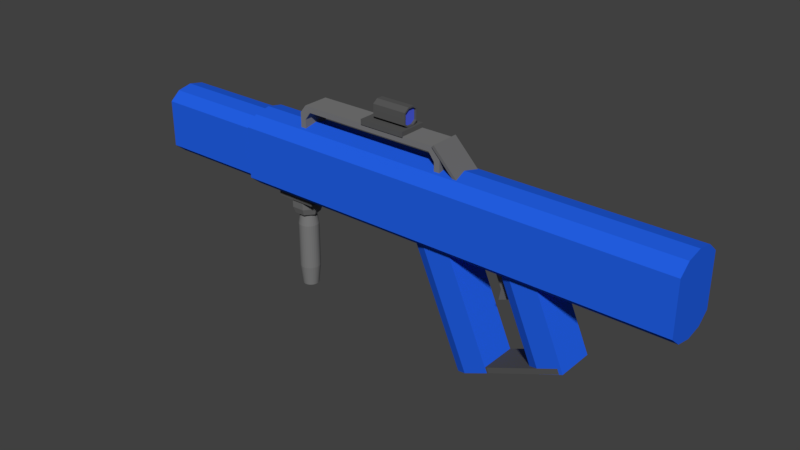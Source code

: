 # Source: Gun.blend  (saved by Blender 2.79.0; exported with 4.5.12 LTS)
import bpy
from mathutils import Matrix  # noqa: F401  (used for matrix-valued properties, if any)

bpy.ops.wm.read_factory_settings(use_empty=True)
scene = bpy.context.scene
scene.name = 'Scene'

# ---- collections
col_collection_1 = bpy.data.collections.new('Collection 1'); scene.collection.children.link(col_collection_1)

# ---- materials (node trees are filled in below, after node groups)
mat_gray3 = bpy.data.materials.new('Gray3')
mat_gray3.alpha_threshold = 0.0
mat_gray3.diffuse_color = (0.147, 0.147, 0.147, 1.0)
mat_gray3.roughness = 0.5
mat_gray1 = bpy.data.materials.new('Gray1')
mat_gray1.alpha_threshold = 0.0
mat_gray1.diffuse_color = (0.04817, 0.04817, 0.04817, 1.0)
mat_gray1.roughness = 0.5
mat_gray2 = bpy.data.materials.new('Gray2')
mat_gray2.alpha_threshold = 0.0
mat_gray2.diffuse_color = (0.1946, 0.1946, 0.1946, 1.0)
mat_gray2.roughness = 0.5
mat_base = bpy.data.materials.new('Base')
mat_base.alpha_threshold = 0.0
mat_base.diffuse_color = (0.01681, 0.117, 0.7991, 1.0)
mat_base.roughness = 0.5
mat_glass = bpy.data.materials.new('Glass')
mat_glass.alpha_threshold = 0.0
mat_glass.diffuse_color = (0.0865, 0.159, 0.7991, 1.0)
mat_glass.roughness = 0.5

# ---- material node trees
mat_gray3.use_nodes = True; mat_gray3.node_tree.nodes.clear()
_N = mat_gray3.node_tree.nodes; _L = mat_gray3.node_tree.links
n0 = _N.new('ShaderNodeOutputMaterial'); n0.name = 'Material Output'; n0.location = (300, 300)
n1 = _N.new('ShaderNodeBsdfDiffuse'); n1.name = 'Diffuse BSDF'; n1.location = (10, 300)
n1.inputs[0].default_value = (0.147, 0.147, 0.147, 1.0)
_L.new(n1.outputs[0], n0.inputs[0])
n0.is_active_output = True
mat_gray1.use_nodes = True; mat_gray1.node_tree.nodes.clear()
_N = mat_gray1.node_tree.nodes; _L = mat_gray1.node_tree.links
n0 = _N.new('ShaderNodeOutputMaterial'); n0.name = 'Material Output'; n0.location = (300, 300)
n1 = _N.new('ShaderNodeBsdfDiffuse'); n1.name = 'Diffuse BSDF'; n1.location = (10, 300)
n1.inputs[0].default_value = (0.09531, 0.09531, 0.09531, 1.0)
_L.new(n1.outputs[0], n0.inputs[0])
n0.is_active_output = True
mat_gray2.use_nodes = True; mat_gray2.node_tree.nodes.clear()
_N = mat_gray2.node_tree.nodes; _L = mat_gray2.node_tree.links
n0 = _N.new('ShaderNodeOutputMaterial'); n0.name = 'Material Output'; n0.location = (300, 300)
n1 = _N.new('ShaderNodeBsdfDiffuse'); n1.name = 'Diffuse BSDF'; n1.location = (10, 300)
n1.inputs[0].default_value = (0.1946, 0.1946, 0.1946, 1.0)
_L.new(n1.outputs[0], n0.inputs[0])
n0.is_active_output = True
mat_base.use_nodes = True; mat_base.node_tree.nodes.clear()
_N = mat_base.node_tree.nodes; _L = mat_base.node_tree.links
n0 = _N.new('ShaderNodeOutputMaterial'); n0.name = 'Material Output'; n0.location = (300, 300)
n1 = _N.new('ShaderNodeBsdfDiffuse'); n1.name = 'Diffuse BSDF'; n1.location = (10, 300)
n1.inputs[0].default_value = (0.01681, 0.117, 0.7991, 1.0)
_L.new(n1.outputs[0], n0.inputs[0])
n0.is_active_output = True
mat_glass.use_nodes = True; mat_glass.node_tree.nodes.clear()
_N = mat_glass.node_tree.nodes; _L = mat_glass.node_tree.links
n0 = _N.new('ShaderNodeOutputMaterial'); n0.name = 'Material Output'; n0.location = (300, 300)
n1 = _N.new('ShaderNodeBsdfDiffuse'); n1.name = 'Diffuse BSDF'; n1.location = (10, 300)
n1.inputs[0].default_value = (0.07421, 0.1135, 0.7991, 1.0)
_L.new(n1.outputs[0], n0.inputs[0])
n0.is_active_output = True

# ---- world
world_world = bpy.data.worlds.new('World'); scene.world = world_world
world_world.color = (0.05088, 0.05088, 0.05088)
world_world.use_sun_shadow = False
world_world.sun_shadow_jitter_overblur = 0.0
world_world.cycles.sampling_method = 'MANUAL'

# ---- meshes
me_cube_010 = bpy.data.meshes.new('Cube.010')
me_cube_010.from_pydata([(-1.0, -1.0, -1.288), (-1.0, -1.0, 1.0), (-1.0, 1.0, -1.329), (-1.0, 1.0, 1.0), (1.0, -1.0, -1.288), (1.0, -1.0, 1.0), (1.0, 1.0, -1.329), (1.0, 1.0, 1.0)], [], [(0, 1, 3, 2), (2, 3, 7, 6), (6, 7, 5, 4), (4, 5, 1, 0), (2, 6, 4, 0), (7, 3, 1, 5)])
me_cube_010.materials.append(mat_gray3)
me_cube_010.use_remesh_preserve_volume = False
me_cube_010.use_remesh_preserve_attributes = False
me_cube_010.use_mirror_vertex_groups = False
me_cube_010.update()
me_cube_009 = bpy.data.meshes.new('Cube.009')
me_cube_009.from_pydata([(-1.0, -1.0, -1.0), (-1.0, -1.0, 1.0), (-1.0, 1.0, -1.0), (-1.0, 1.0, 1.0), (1.0, -1.0, -1.0), (1.0, -1.0, 1.0), (1.0, 1.0, -1.0), (1.0, 1.0, 1.0)], [], [(0, 1, 3, 2), (2, 3, 7, 6), (6, 7, 5, 4), (4, 5, 1, 0), (2, 6, 4, 0), (7, 3, 1, 5)])
me_cube_009.materials.append(mat_gray1)
me_cube_009.use_remesh_preserve_volume = False
me_cube_009.use_remesh_preserve_attributes = False
me_cube_009.use_mirror_vertex_groups = False
me_cube_009.update()
me_cylinder_001 = bpy.data.meshes.new('Cylinder.001')
me_cylinder_001.from_pydata([(2.523e-08, 0.7876, -1.0), (3.127e-08, 0.7367, 0.8577), (0.1536, 0.7724, -1.0), (0.1437, 0.7225, 0.8577), (0.3014, 0.7276, -1.0), (0.2819, 0.6806, 0.8577), (0.4375, 0.6548, -1.0), (0.4093, 0.6125, 0.8577), (0.5569, 0.5569, -1.0), (0.5209, 0.5209, 0.8577), (0.6548, 0.4375, -1.0), (0.6125, 0.4093, 0.8577), (0.7276, 0.3014, -1.0), (0.6806, 0.2819, 0.8577), (0.7724, 0.1536, -1.0), (0.7225, 0.1437, 0.8577), (0.7876, 1.2e-07, -1.0), (0.7367, 1.307e-07, 0.8577), (0.7724, -0.1536, -1.0), (0.7225, -0.1437, 0.8577), (0.7276, -0.3014, -1.0), (0.6806, -0.2819, 0.8577), (0.6548, -0.4375, -1.0), (0.6125, -0.4093, 0.8577), (0.5569, -0.5569, -1.0), (0.5209, -0.5209, 0.8577), (0.4375, -0.6548, -1.0), (0.4093, -0.6125, 0.8577), (0.3014, -0.7276, -1.0), (0.2819, -0.6806, 0.8577), (0.1536, -0.7724, -1.0), (0.1437, -0.7225, 0.8577), (-2.314e-07, -0.7876, -1.0), (-2.088e-07, -0.7367, 0.8577), (-0.1536, -0.7724, -1.0), (-0.1437, -0.7225, 0.8577), (-0.3014, -0.7276, -1.0), (-0.2819, -0.6806, 0.8577), (-0.4375, -0.6548, -1.0), (-0.4093, -0.6125, 0.8577), (-0.5569, -0.5569, -1.0), (-0.5209, -0.5209, 0.8577), (-0.6548, -0.4375, -1.0), (-0.6125, -0.4093, 0.8577), (-0.7276, -0.3014, -1.0), (-0.6806, -0.2819, 0.8577), (-0.7724, -0.1536, -1.0), (-0.7225, -0.1437, 0.8577), (-0.7876, 8.21e-07, -1.0), (-0.7367, 7.864e-07, 0.8577), (-0.7724, 0.1536, -1.0), (-0.7225, 0.1437, 0.8577), (-0.7276, 0.3014, -1.0), (-0.6806, 0.2819, 0.8577), (-0.6548, 0.4375, -1.0), (-0.6125, 0.4093, 0.8577), (-0.5569, 0.5569, -1.0), (-0.5209, 0.5209, 0.8577), (-0.4375, 0.6548, -1.0), (-0.4093, 0.6125, 0.8577), (-0.3014, 0.7276, -1.0), (-0.2819, 0.6806, 0.8577), (-0.1536, 0.7724, -1.0), (-0.1437, 0.7225, 0.8577), (0.0, 1.0, 0.5106), (0.1951, 0.9808, 0.5106), (0.3827, 0.9239, 0.5106), (0.5556, 0.8315, 0.5106), (0.7071, 0.7071, 0.5106), (0.8315, 0.5556, 0.5106), (0.9239, 0.3827, 0.5106), (0.9808, 0.1951, 0.5106), (1.0, 7.55e-08, 0.5106), (0.9808, -0.1951, 0.5106), (0.9239, -0.3827, 0.5106), (0.8315, -0.5556, 0.5106), (0.7071, -0.7071, 0.5106), (0.5556, -0.8315, 0.5106), (0.3827, -0.9239, 0.5106), (0.1951, -0.9808, 0.5106), (-3.258e-07, -1.0, 0.5106), (-0.1951, -0.9808, 0.5106), (-0.3827, -0.9239, 0.5106), (-0.5556, -0.8315, 0.5106), (-0.7071, -0.7071, 0.5106), (-0.8315, -0.5556, 0.5106), (-0.9239, -0.3827, 0.5106), (-0.9808, -0.1951, 0.5106), (-1.0, 9.656e-07, 0.5106), (-0.9808, 0.1951, 0.5106), (-0.9239, 0.3827, 0.5106), (-0.8315, 0.5556, 0.5106), (-0.7071, 0.7071, 0.5106), (-0.5556, 0.8315, 0.5106), (-0.3827, 0.9239, 0.5106), (-0.1951, 0.9808, 0.5106), (0.1951, 0.9808, -0.5429), (0.3827, 0.9239, -0.5429), (0.5556, 0.8315, -0.5429), (0.7071, 0.7071, -0.5429), (0.8315, 0.5556, -0.5429), (0.9239, 0.3827, -0.5429), (0.9808, 0.1951, -0.5429), (1.0, 7.55e-08, -0.5429), (0.9808, -0.1951, -0.5429), (0.9239, -0.3827, -0.5429), (0.8315, -0.5556, -0.5429), (0.7071, -0.7071, -0.5429), (0.5556, -0.8315, -0.5429), (0.3827, -0.9239, -0.5429), (0.1951, -0.9808, -0.5429), (-3.258e-07, -1.0, -0.5429), (-0.1951, -0.9808, -0.5429), (-0.3827, -0.9239, -0.5429), (-0.5556, -0.8315, -0.5429), (-0.7071, -0.7071, -0.5429), (-0.8315, -0.5556, -0.5429), (-0.9239, -0.3827, -0.5429), (-0.9808, -0.1951, -0.5429), (-1.0, 9.656e-07, -0.5429), (-0.9808, 0.1951, -0.5429), (-0.9239, 0.3827, -0.5429), (-0.8315, 0.5556, -0.5429), (-0.7071, 0.7071, -0.5429), (-0.5556, 0.8315, -0.5429), (-0.3827, 0.9239, -0.5429), (-0.1951, 0.9808, -0.5429), (0.0, 1.0, -0.5429)], [], [(64, 1, 3, 65), (65, 3, 5, 66), (66, 5, 7, 67), (67, 7, 9, 68), (68, 9, 11, 69), (69, 11, 13, 70), (70, 13, 15, 71), (71, 15, 17, 72), (72, 17, 19, 73), (73, 19, 21, 74), (74, 21, 23, 75), (75, 23, 25, 76), (76, 25, 27, 77), (77, 27, 29, 78), (78, 29, 31, 79), (79, 31, 33, 80), (80, 33, 35, 81), (81, 35, 37, 82), (82, 37, 39, 83), (83, 39, 41, 84), (84, 41, 43, 85), (85, 43, 45, 86), (86, 45, 47, 87), (87, 47, 49, 88), (88, 49, 51, 89), (89, 51, 53, 90), (90, 53, 55, 91), (91, 55, 57, 92), (92, 57, 59, 93), (93, 59, 61, 94), (3, 1, 63, 61, 59, 57, 55, 53, 51, 49, 47, 45, 43, 41, 39, 37, 35, 33, 31, 29, 27, 25, 23, 21, 19, 17, 15, 13, 11, 9, 7, 5), (94, 61, 63, 95), (95, 63, 1, 64), (0, 2, 4, 6, 8, 10, 12, 14, 16, 18, 20, 22, 24, 26, 28, 30, 32, 34, 36, 38, 40, 42, 44, 46, 48, 50, 52, 54, 56, 58, 60, 62), (126, 95, 64, 127), (125, 94, 95, 126), (124, 93, 94, 125), (123, 92, 93, 124), (122, 91, 92, 123), (121, 90, 91, 122), (120, 89, 90, 121), (119, 88, 89, 120), (118, 87, 88, 119), (117, 86, 87, 118), (116, 85, 86, 117), (115, 84, 85, 116), (114, 83, 84, 115), (113, 82, 83, 114), (112, 81, 82, 113), (111, 80, 81, 112), (110, 79, 80, 111), (109, 78, 79, 110), (108, 77, 78, 109), (107, 76, 77, 108), (106, 75, 76, 107), (105, 74, 75, 106), (104, 73, 74, 105), (103, 72, 73, 104), (102, 71, 72, 103), (101, 70, 71, 102), (100, 69, 70, 101), (99, 68, 69, 100), (98, 67, 68, 99), (97, 66, 67, 98), (96, 65, 66, 97), (127, 64, 65, 96), (0, 127, 96, 2), (2, 96, 97, 4), (4, 97, 98, 6), (6, 98, 99, 8), (8, 99, 100, 10), (10, 100, 101, 12), (12, 101, 102, 14), (14, 102, 103, 16), (16, 103, 104, 18), (18, 104, 105, 20), (20, 105, 106, 22), (22, 106, 107, 24), (24, 107, 108, 26), (26, 108, 109, 28), (28, 109, 110, 30), (30, 110, 111, 32), (32, 111, 112, 34), (34, 112, 113, 36), (36, 113, 114, 38), (38, 114, 115, 40), (40, 115, 116, 42), (42, 116, 117, 44), (44, 117, 118, 46), (46, 118, 119, 48), (48, 119, 120, 50), (50, 120, 121, 52), (52, 121, 122, 54), (54, 122, 123, 56), (56, 123, 124, 58), (58, 124, 125, 60), (60, 125, 126, 62), (62, 126, 127, 0)])
me_cylinder_001.materials.append(mat_gray2)
me_cylinder_001.use_remesh_preserve_volume = False
me_cylinder_001.use_remesh_preserve_attributes = False
me_cylinder_001.use_mirror_vertex_groups = False
me_cylinder_001.update()
me_cylinder = bpy.data.meshes.new('Cylinder')
me_cylinder.from_pydata([(-5.401e-09, 0.8414, -1.0), (0.0, 1.0, 1.0), (0.6579, 0.5246, -1.0), (0.7818, 0.6235, 1.0), (0.8203, -0.1872, -1.0), (0.9749, -0.2225, 1.0), (0.3651, -0.7581, -1.0), (0.4339, -0.901, 1.0), (-0.3651, -0.7581, -1.0), (-0.4339, -0.901, 1.0), (-0.8203, -0.1872, -1.0), (-0.9749, -0.2225, 1.0), (-0.6579, 0.5246, -1.0), (-0.7818, 0.6235, 1.0), (0.0, 1.0, -0.5572), (0.7818, 0.6235, -0.5572), (0.9749, -0.2225, -0.5572), (0.4339, -0.901, -0.5572), (-0.4339, -0.901, -0.5572), (-0.9749, -0.2225, -0.5572), (-0.7818, 0.6235, -0.5572)], [], [(14, 1, 3, 15), (15, 3, 5, 16), (16, 5, 7, 17), (17, 7, 9, 18), (18, 9, 11, 19), (3, 1, 13, 11, 9, 7, 5), (19, 11, 13, 20), (20, 13, 1, 14), (0, 2, 4, 6, 8, 10, 12), (12, 20, 14, 0), (10, 19, 20, 12), (8, 18, 19, 10), (6, 17, 18, 8), (4, 16, 17, 6), (2, 15, 16, 4), (0, 14, 15, 2)])
me_cylinder.materials.append(mat_gray3)
me_cylinder.use_remesh_preserve_volume = False
me_cylinder.use_remesh_preserve_attributes = False
me_cylinder.use_mirror_vertex_groups = False
me_cylinder.update()
me_cube_005 = bpy.data.meshes.new('Cube.005')
me_cube_005.from_pydata([(-1.0, -1.0, -1.0), (-1.0, -1.0, 1.0), (-1.0, 1.0, -1.0), (-1.0, 1.0, 1.0), (1.0, -1.0, -1.0), (1.0, -1.0, 1.0), (1.0, 1.0, -1.0), (1.0, 1.0, 1.0)], [], [(0, 1, 3, 2), (2, 3, 7, 6), (6, 7, 5, 4), (4, 5, 1, 0), (2, 6, 4, 0), (7, 3, 1, 5)])
me_cube_005.materials.append(mat_gray1)
me_cube_005.use_remesh_preserve_volume = False
me_cube_005.use_remesh_preserve_attributes = False
me_cube_005.use_mirror_vertex_groups = False
me_cube_005.update()
me_cube_004 = bpy.data.meshes.new('Cube.004')
me_cube_004.from_pydata([(-1.463, -1.0, -1.0), (-0.9263, -0.9704, 1.169), (-1.463, 1.0, -1.0), (-0.9263, 1.03, 1.169), (1.0, -1.0, -1.0), (1.0, -1.0, 1.0), (1.0, 1.0, -1.0), (1.0, 1.0, 1.0), (-0.9779, -0.9911, -0.3504), (-0.9779, 1.009, -0.3504), (1.0, 1.0, -0.401), (1.0, -1.0, -0.401)], [], [(8, 1, 3, 9), (9, 3, 7, 10), (10, 7, 5, 11), (11, 5, 1, 8), (2, 6, 4, 0), (7, 3, 1, 5), (4, 11, 8, 0), (6, 10, 11, 4), (2, 9, 10, 6), (0, 8, 9, 2)])
me_cube_004.materials.append(mat_gray3)
me_cube_004.use_remesh_preserve_volume = False
me_cube_004.use_remesh_preserve_attributes = False
me_cube_004.use_mirror_vertex_groups = False
me_cube_004.update()
me_cube_003 = bpy.data.meshes.new('Cube.003')
me_cube_003.from_pydata([(-1.0, -0.6496, -1.0), (-1.0, -0.6496, 1.0), (-1.0, 0.73, -1.0), (-1.0, 0.73, 1.0), (0.6208, -0.9568, -1.0), (0.6208, -0.9568, 1.0), (0.6208, 1.0, -1.0), (0.6208, 1.0, 1.0), (-0.499, 0.9987, -1.0), (-0.499, 0.9987, 1.0), (-0.499, -0.9548, -1.0), (-0.499, -0.9548, 1.0)], [], [(0, 1, 3, 2), (8, 9, 7, 6), (6, 7, 5, 4), (10, 11, 1, 0), (8, 6, 4, 10), (9, 3, 1, 11), (7, 9, 11, 5), (2, 8, 10, 0), (4, 5, 11, 10), (2, 3, 9, 8)])
me_cube_003.materials.append(mat_gray1)
me_cube_003.use_remesh_preserve_volume = False
me_cube_003.use_remesh_preserve_attributes = False
me_cube_003.use_mirror_vertex_groups = False
me_cube_003.update()
me_cube_001 = bpy.data.meshes.new('Cube.001')
me_cube_001.from_pydata([(-1.0, -0.7589, -0.7055), (-1.0, -0.7589, 1.0), (-1.0, 0.7589, -0.7055), (-1.0, 0.7589, 1.0), (1.0, -1.0, -0.7055), (1.0, -1.0, 1.0), (1.0, 1.0, -0.7055), (1.0, 1.0, 1.0), (-0.3856, 1.0, -0.7055), (-0.3856, 1.0, 1.0), (-0.3856, -1.0, -0.7055), (-0.3856, -1.0, 1.0)], [], [(0, 1, 3, 2), (8, 9, 7, 6), (6, 7, 5, 4), (10, 11, 1, 0), (8, 6, 4, 10), (9, 3, 1, 11), (7, 9, 11, 5), (2, 8, 10, 0), (4, 5, 11, 10), (2, 3, 9, 8)])
me_cube_001.materials.append(mat_base)
me_cube_001.use_remesh_preserve_volume = False
me_cube_001.use_remesh_preserve_attributes = False
me_cube_001.use_mirror_vertex_groups = False
me_cube_001.update()
me_torus_001 = bpy.data.meshes.new('Torus.001')
me_torus_001.from_pydata([(1.25, 0.0, 0.0), (1.192, 0.0, 0.1607), (1.043, 0.0, 0.2462), (0.875, 0.0, 0.2165), (0.7651, 0.0, 0.08551), (0.7651, 0.0, -0.08551), (0.875, 0.0, -0.2165), (1.043, 0.0, -0.4582), (1.192, 0.0, -0.1607), (1.083, 0.625, 0.0), (1.032, 0.5958, 0.1607), (0.9036, 0.5217, 0.2462), (0.7578, 0.4375, 0.2165), (0.6626, 0.3825, 0.08551), (0.6626, 0.3825, -0.08551), (0.7578, 0.4375, -0.2165), (0.9036, 0.5217, -0.4582), (1.032, 0.5958, -0.1607), (0.625, 1.083, 0.0), (0.5958, 1.032, 0.1607), (0.5217, 0.9036, 0.2462), (0.4375, 0.7578, 0.2165), (0.3825, 0.6626, 0.08551), (0.3825, 0.6626, -0.08551), (0.4375, 0.7578, -0.2165), (0.5217, 0.9036, -0.4582), (0.5958, 1.032, -0.1607), (9.437e-08, 1.25, 0.0), (8.996e-08, 1.192, 0.1607), (7.878e-08, 1.043, 0.2462), (6.606e-08, 0.875, 0.2165), (5.776e-08, 0.7651, 0.08551), (5.776e-08, 0.7651, -0.08551), (6.606e-08, 0.875, -0.2165), (6.277e-08, 1.043, -0.4582), (8.996e-08, 1.192, -0.1607), (-0.625, 1.083, 0.0), (-0.5958, 1.032, 0.1607), (-0.5217, 0.9036, 0.2462), (-0.4375, 0.7578, 0.2165), (-0.3825, 0.6626, 0.08551), (-0.3825, 0.6626, -0.08551), (-0.4375, 0.7578, -0.2165), (-0.5217, 0.9036, -0.4582), (-0.5958, 1.032, -0.1607), (-1.083, 0.625, 0.0), (-1.032, 0.5958, 0.1607), (-0.9036, 0.5217, 0.2462), (-0.7578, 0.4375, 0.2165), (-0.6626, 0.3825, 0.08551), (-0.6626, 0.3825, -0.08551), (-0.7578, 0.4375, -0.2165), (-0.9036, 0.5217, -0.4582), (-1.032, 0.5958, -0.1607), (-1.25, 1.093e-07, 0.0), (-1.192, 1.042e-07, 0.1607), (-1.043, 9.122e-08, 0.2462), (-0.875, 7.649e-08, 0.2165), (-0.7651, 6.689e-08, 0.08551), (-0.7651, 6.689e-08, -0.08551), (-0.875, 7.649e-08, -0.2165), (-1.043, 9.122e-08, -0.4582), (-1.192, 1.042e-07, -0.1607), (-1.083, -0.625, 0.0), (-1.032, -0.5958, 0.1607), (-0.9036, -0.5217, 0.2462), (-0.7578, -0.4375, 0.2165), (-0.6626, -0.3825, 0.08551), (-0.6626, -0.3825, -0.08551), (-0.7578, -0.4375, -0.2165), (-0.9036, -0.5217, -0.4582), (-1.032, -0.5958, -0.1607), (-0.625, -1.083, 0.0), (-0.5958, -1.032, 0.1607), (-0.5217, -0.9036, 0.2462), (-0.4375, -0.7578, 0.2165), (-0.3825, -0.6626, 0.08551), (-0.3825, -0.6626, -0.08551), (-0.4375, -0.7578, -0.2165), (-0.5217, -0.9036, -0.4582), (-0.5958, -1.032, -0.1607), (9.437e-08, -1.25, 0.0), (8.996e-08, -1.192, 0.1607), (7.878e-08, -1.043, 0.2462), (6.606e-08, -0.875, 0.2165), (5.776e-08, -0.7651, 0.08551), (5.776e-08, -0.7651, -0.08551), (6.606e-08, -0.875, -0.2165), (6.277e-08, -1.043, -0.4582), (8.996e-08, -1.192, -0.1607), (0.625, -1.083, 0.0), (0.5958, -1.032, 0.1607), (0.5217, -0.9036, 0.2462), (0.4375, -0.7578, 0.2165), (0.3825, -0.6626, 0.08551), (0.3825, -0.6626, -0.08551), (0.4375, -0.7578, -0.2165), (0.5217, -0.9036, -0.4582), (0.5958, -1.032, -0.1607), (1.083, -0.625, 0.0), (1.032, -0.5958, 0.1607), (0.9036, -0.5217, 0.2462), (0.7578, -0.4375, 0.2165), (0.6626, -0.3825, 0.08551), (0.6626, -0.3825, -0.08551), (0.7578, -0.4375, -0.2165), (0.9036, -0.5217, -0.4582), (1.032, -0.5958, -0.1607)], [], [(0, 9, 10, 1), (1, 10, 11, 2), (2, 11, 12, 3), (3, 12, 13, 4), (4, 13, 14, 5), (5, 14, 15, 6), (6, 15, 16, 7), (7, 16, 17, 8), (8, 17, 9, 0), (9, 18, 19, 10), (10, 19, 20, 11), (11, 20, 21, 12), (12, 21, 22, 13), (13, 22, 23, 14), (14, 23, 24, 15), (15, 24, 25, 16), (16, 25, 26, 17), (17, 26, 18, 9), (18, 27, 28, 19), (19, 28, 29, 20), (20, 29, 30, 21), (21, 30, 31, 22), (22, 31, 32, 23), (23, 32, 33, 24), (24, 33, 34, 25), (25, 34, 35, 26), (26, 35, 27, 18), (27, 36, 37, 28), (28, 37, 38, 29), (29, 38, 39, 30), (30, 39, 40, 31), (31, 40, 41, 32), (32, 41, 42, 33), (33, 42, 43, 34), (34, 43, 44, 35), (35, 44, 36, 27), (36, 45, 46, 37), (37, 46, 47, 38), (38, 47, 48, 39), (39, 48, 49, 40), (40, 49, 50, 41), (41, 50, 51, 42), (42, 51, 52, 43), (43, 52, 53, 44), (44, 53, 45, 36), (45, 54, 55, 46), (46, 55, 56, 47), (47, 56, 57, 48), (48, 57, 58, 49), (49, 58, 59, 50), (50, 59, 60, 51), (51, 60, 61, 52), (52, 61, 62, 53), (53, 62, 54, 45), (54, 63, 64, 55), (55, 64, 65, 56), (56, 65, 66, 57), (57, 66, 67, 58), (58, 67, 68, 59), (59, 68, 69, 60), (60, 69, 70, 61), (61, 70, 71, 62), (62, 71, 63, 54), (63, 72, 73, 64), (64, 73, 74, 65), (65, 74, 75, 66), (66, 75, 76, 67), (67, 76, 77, 68), (68, 77, 78, 69), (69, 78, 79, 70), (70, 79, 80, 71), (71, 80, 72, 63), (72, 81, 82, 73), (73, 82, 83, 74), (74, 83, 84, 75), (75, 84, 85, 76), (76, 85, 86, 77), (77, 86, 87, 78), (78, 87, 88, 79), (79, 88, 89, 80), (80, 89, 81, 72), (81, 90, 91, 82), (82, 91, 92, 83), (83, 92, 93, 84), (84, 93, 94, 85), (85, 94, 95, 86), (86, 95, 96, 87), (87, 96, 97, 88), (88, 97, 98, 89), (89, 98, 90, 81), (90, 99, 100, 91), (91, 100, 101, 92), (92, 101, 102, 93), (93, 102, 103, 94), (94, 103, 104, 95), (95, 104, 105, 96), (96, 105, 106, 97), (97, 106, 107, 98), (98, 107, 99, 90), (99, 0, 1, 100), (100, 1, 2, 101), (101, 2, 3, 102), (102, 3, 4, 103), (103, 4, 5, 104), (104, 5, 6, 105), (105, 6, 7, 106), (106, 7, 8, 107), (107, 8, 0, 99)])
me_torus_001.materials.append(mat_gray3)
me_torus_001.use_remesh_preserve_volume = False
me_torus_001.use_remesh_preserve_attributes = False
me_torus_001.use_mirror_vertex_groups = False
me_torus_001.update()
me_cube = bpy.data.meshes.new('Cube')
me_cube.from_pydata([(-1.0, -0.5489, 0.4254), (-1.0, -0.3223, 0.5835), (-1.0, -0.5488, -0.002209), (-1.0, -0.4111, 0.07681), (-1.0, 0.5489, 0.4254), (-1.0, 0.0, 0.6368), (-1.0, 0.3223, 0.5835), (-1.0, 0.5488, 0.002209), (-1.0, 0.0, 0.1035), (-1.0, 0.4111, 0.07681), (-1.0, -0.5489, -0.4254), (-1.0, -0.3223, -0.5835), (-1.0, -0.4111, -0.07681), (-1.0, 0.5489, -0.4254), (-1.0, 0.0, -0.6368), (-1.0, 0.3223, -0.5835), (-1.0, 0.0, -0.1035), (-1.0, 0.4111, -0.07681), (0.5716, -0.5489, 0.4254), (0.5716, 0.0, 0.6368), (0.5716, -0.3223, 0.5835), (0.5716, -0.5488, 0.001312), (0.5716, 0.5489, 0.4254), (0.5716, 0.3223, 0.5835), (0.5716, 0.5488, 0.002209), (0.5716, -0.5489, -0.4254), (0.5716, 0.0, -0.6368), (0.5716, -0.3223, -0.5835), (0.5716, 0.5489, -0.4254), (0.5716, 0.3223, -0.5835), (0.5721, 0.2937, 0.5317), (0.9704, 0.2937, 0.5317), (0.9704, 0.5001, 0.3877), (0.9704, 0.5001, 0.002036), (0.9704, -0.3747, 0.07002), (0.9704, -8.567e-10, 0.09433), (0.5721, -0.2937, 0.5317), (0.9704, -8.567e-10, 0.5803), (0.5721, -8.567e-10, 0.5803), (0.9704, -0.2937, 0.5317), (0.9704, -0.5001, 0.3877), (0.9704, -0.5001, 0.002036), (0.9704, 0.3747, 0.07002), (0.9704, -0.2937, -0.5317), (0.9704, -0.5001, -0.3877), (0.5721, -8.567e-10, -0.5803), (0.9704, -8.567e-10, -0.5803), (0.5721, -0.2937, -0.5317), (0.9704, -8.567e-10, -0.09428), (0.9704, -0.3747, -0.06997), (0.9704, 0.2937, -0.5317), (0.9704, 0.5001, -0.3877), (0.5721, 0.2937, -0.5317), (0.9704, 0.3747, -0.06997), (0.5721, -0.5001, 0.3877), (0.5721, -0.5001, 0.001219), (0.5721, 0.5001, 0.3877), (0.5721, 0.5001, 0.002036), (0.5721, -0.5001, -0.3877), (0.5721, 0.5001, -0.3877)], [], [(20, 1, 0, 18), (21, 18, 0, 2), (3, 1, 5, 8), (2, 0, 1, 3), (19, 5, 1, 20), (23, 22, 4, 6), (24, 7, 4, 22), (9, 8, 5, 6), (7, 9, 6, 4), (19, 23, 6, 5), (27, 25, 10, 11), (21, 2, 10, 25), (12, 16, 14, 11), (2, 12, 11, 10), (26, 27, 11, 14), (29, 15, 13, 28), (24, 28, 13, 7), (17, 15, 14, 16), (7, 13, 15, 17), (26, 14, 15, 29), (2, 3, 8, 9, 7, 17, 16, 12), (26, 29, 52, 45), (18, 21, 55, 54), (27, 26, 45, 47), (23, 19, 38, 30), (29, 28, 59, 52), (19, 20, 36, 38), (25, 27, 47, 58), (22, 23, 30, 56), (28, 24, 57, 59), (20, 18, 54, 36), (21, 25, 58, 55), (24, 22, 56, 57), (48, 49, 43, 46), (53, 50, 51, 33), (46, 45, 52, 50), (35, 37, 39, 34), (48, 46, 50, 53), (42, 33, 32, 31), (34, 39, 40, 41), (35, 34, 41, 49, 48, 53, 33, 42), (33, 51, 59, 57), (29, 26, 27, 25, 21, 18, 20, 19, 23, 22, 24, 28), (50, 52, 59, 51), (35, 42, 31, 37), (49, 41, 44, 43), (46, 43, 47, 45), (41, 55, 58, 44), (43, 44, 58, 47), (37, 31, 30, 38), (33, 57, 56, 32), (31, 32, 56, 30), (37, 38, 36, 39), (41, 40, 54, 55), (39, 36, 54, 40)])
me_cube.materials.append(mat_base)
me_cube.use_remesh_preserve_volume = False
me_cube.use_remesh_preserve_attributes = False
me_cube.use_mirror_vertex_groups = False
me_cube.update()
me_cube_002 = bpy.data.meshes.new('Cube.002')
me_cube_002.from_pydata([(-1.0, -0.7589, -0.6958), (-1.0, -0.7589, 1.0), (-1.0, 0.7589, -0.6958), (-1.0, 0.7589, 1.0), (1.0, -1.0, -0.7055), (1.0, -1.0, 1.0), (1.0, 1.0, -0.7055), (1.0, 1.0, 1.0), (-0.3856, 1.0, -0.6992), (-0.3856, 1.0, 1.0), (-0.3856, -1.0, -0.6992), (-0.3856, -1.0, 1.0)], [], [(0, 1, 3, 2), (8, 9, 7, 6), (6, 7, 5, 4), (10, 11, 1, 0), (8, 6, 4, 10), (9, 3, 1, 11), (7, 9, 11, 5), (2, 8, 10, 0), (4, 5, 11, 10), (2, 3, 9, 8)])
me_cube_002.materials.append(mat_base)
me_cube_002.use_remesh_preserve_volume = False
me_cube_002.use_remesh_preserve_attributes = False
me_cube_002.use_mirror_vertex_groups = False
me_cube_002.update()
me_cube_008 = bpy.data.meshes.new('Cube.008')
me_cube_008.from_pydata([(-1.0, -1.0, -1.0), (-1.0, 1.0, -1.0), (-1.0, -1.0, 0.5753), (-1.0, 1.0, 0.5753), (-0.9374, 1.0, -1.0), (-0.9217, -1.0, 1.0), (-0.9217, 1.0, 1.0), (-0.9374, -1.0, -1.0), (-0.9374, 1.0, 0.6476), (-0.9374, -1.0, 0.6476), (1.0, -1.0, -1.0), (1.0, 1.0, -1.0), (0.0, 1.0, 1.0), (0.0, -1.0, 1.0), (1.0, -1.0, 0.5753), (1.0, 1.0, 0.5753), (0.9374, 1.0, -1.0), (0.9217, -1.0, 1.0), (0.9217, 1.0, 1.0), (0.9374, -1.0, -1.0), (0.9374, 1.0, 0.6476), (0.9374, -1.0, 0.6476), (-2.433e-08, 1.0, 0.6818), (-2.433e-08, -1.0, 0.6818), (0.8548, 1.0, 0.6818), (0.8548, -1.0, 0.6818), (0.9274, 1.0, 0.2571), (0.9274, -1.0, 0.2571), (0.8606, 1.0, 0.6476), (0.8606, -1.0, 0.6476), (-0.9274, -1.0, -1.0), (-0.9274, -1.0, 0.2571), (-0.9274, 1.0, 0.2571), (-0.9274, 1.0, -1.0), (0.9274, 1.0, -1.0), (0.9274, -1.0, -1.0), (-0.8548, 1.0, 0.6818), (-0.8606, 1.0, 0.6476), (-0.8548, -1.0, 0.6818), (-0.8606, -1.0, 0.6476), (-0.3028, 1.0, 1.0), (-0.3028, -1.0, 1.0), (-0.648, -1.0, 1.0), (-0.648, 1.0, 1.0), (-0.4754, 1.0, 1.0), (-0.4754, -1.0, 1.0), (-0.3891, 1.0, 1.0), (-0.3891, -1.0, 1.0), (-0.5617, -1.0, 1.0), (-0.5617, 1.0, 1.0), (-0.3891, 1.0, 1.0), (-0.3028, 1.0, 1.0), (-0.3028, -1.0, 1.0), (-0.3891, -1.0, 1.0), (-1.0, 0.364, -1.0), (0.0, 0.364, 1.0), (-1.0, 0.364, 0.5753), (-0.9374, 0.364, -1.0), (-0.9217, 0.364, 1.0), (1.0, 0.364, -1.0), (1.0, 0.364, 0.5753), (0.9374, 0.364, -1.0), (0.9217, 0.364, 1.0), (-0.9274, 0.364, -1.0), (0.9274, 0.364, -1.0), (-0.3028, 0.364, 1.0), (-0.648, 0.364, 1.0), (-0.4754, 0.364, 1.0), (-0.3891, 0.364, 1.0), (-0.5617, 0.364, 1.0), (-0.3028, 0.364, 1.0), (-0.3891, 0.364, 1.0), (-1.0, -0.318, -1.0), (0.0, -0.318, 1.0), (-0.9374, -0.318, -1.0), (-0.9217, -0.318, 1.0), (1.0, -0.318, -1.0), (0.9374, -0.318, -1.0), (0.9217, -0.318, 1.0), (0.9274, 1.0, -0.3715), (-0.9274, 0.0, -0.3715), (-0.3028, -0.318, 1.0), (-0.648, -0.318, 1.0), (-0.4754, -0.318, 1.0), (-0.3891, -0.318, 1.0), (-0.5617, -0.318, 1.0), (-0.3028, -0.318, 1.0), (-0.3891, -0.318, 1.0), (-1.0, -0.318, 0.5753), (1.0, -0.318, 0.5753), (-0.9274, -0.318, -1.0), (0.9274, -0.318, -1.0)], [], [(74, 90, 30, 7), (8, 6, 43, 49, 44, 46, 40, 12, 22, 36, 37), (4, 8, 37, 32, 33), (7, 9, 2, 0), (54, 56, 3, 1), (1, 3, 8, 4), (72, 74, 7, 0), (82, 75, 5, 42), (56, 58, 6, 3), (9, 5, 2), (8, 3, 6), (77, 19, 35, 91), (20, 28, 24, 22, 12, 18), (16, 34, 79, 26, 28, 20), (19, 10, 14, 21), (59, 11, 15, 60), (11, 16, 20, 15), (76, 10, 19, 77), (73, 13, 17, 78), (60, 15, 18, 62), (21, 14, 17), (20, 18, 15), (23, 25, 29, 21, 17, 13), (23, 36, 22), (36, 38, 39), (26, 35, 27), (25, 22, 24), (39, 38, 23, 13, 41, 47, 45, 48, 42, 5, 9), (29, 27, 35, 19, 21), (30, 31, 39, 9, 7), (31, 80, 33, 32), (26, 27, 29), (23, 38, 36), (39, 31, 32), (32, 37, 39), (37, 36, 39), (79, 34, 64, 91), (25, 23, 22), (80, 90, 63, 33), (29, 25, 24), (24, 28, 29), (28, 26, 29), (73, 81, 41, 13), (85, 82, 42, 48), (84, 83, 45, 47), (65, 40, 51, 70), (83, 85, 48, 45), (86, 87, 53, 52), (40, 46, 50, 51), (84, 47, 53, 87), (47, 41, 52, 53), (46, 68, 71, 50), (51, 50, 71, 70), (44, 49, 69, 67), (81, 65, 70, 86), (46, 44, 67, 68), (49, 43, 66, 69), (12, 40, 65, 55), (89, 60, 62, 78), (12, 55, 62, 18), (11, 59, 61, 16), (76, 59, 60, 89), (16, 61, 64, 34), (88, 75, 58, 56), (43, 6, 58, 66), (1, 4, 57, 54), (72, 88, 56, 54), (4, 33, 63, 57), (0, 2, 88, 72), (2, 5, 75, 88), (10, 76, 89, 14), (14, 89, 78, 17), (41, 81, 86, 52), (68, 84, 87, 71), (70, 71, 87, 86), (67, 69, 85, 83), (68, 67, 83, 84), (69, 66, 82, 85), (55, 65, 81, 73), (31, 30, 90, 80), (26, 79, 91, 35), (55, 73, 78, 62), (59, 76, 77, 61), (61, 77, 91, 64), (66, 58, 75, 82), (54, 57, 74, 72), (57, 63, 90, 74)])
me_cube_008.materials.append(mat_gray2)
me_cube_008.use_remesh_preserve_volume = False
me_cube_008.use_remesh_preserve_attributes = False
me_cube_008.use_mirror_vertex_groups = False
me_cube_008.update()
me_cylinder_006 = bpy.data.meshes.new('Cylinder.006')
me_cylinder_006.from_pydata([(0.8946, -0.309, -1.0), (0.8946, -0.309, 1.0), (0.5529, -0.809, -1.0), (0.5529, -0.809, 1.0), (-8.742e-08, -0.8116, -1.0), (-8.742e-08, -0.8116, 1.0), (-0.5529, -0.809, -1.0), (-0.5529, -0.809, 1.0), (-0.8946, -0.309, -1.0), (-0.8946, -0.309, 1.0), (0.8946, 0.309, -1.0), (0.8946, 0.309, 1.0), (0.5529, 0.809, -1.0), (0.5529, 0.809, 1.0), (-8.742e-08, 0.8116, -1.0), (-8.742e-08, 0.8116, 1.0), (-0.5529, 0.809, -1.0), (-0.5529, 0.809, 1.0), (-0.8946, 0.309, -1.0), (-0.8946, 0.309, 1.0), (0.8946, 0.0, -1.0), (0.8946, 0.0, 1.0), (-0.8946, 0.0, -1.0), (-0.8946, 0.0, 1.0), (-0.7219, -0.309, 1.0), (-0.7549, -0.2608, 1.0), (-0.6143, -0.4665, 1.0), (-0.7549, -0.2608, -1.0), (-0.7219, -0.309, -1.0), (-0.7549, 0.0, 1.0), (-0.7549, 0.0, -1.0), (-7.377e-08, 0.6848, 1.0), (-7.377e-08, 0.6848, -1.0), (-0.7549, 0.2608, 1.0), (-0.7549, 0.2608, -1.0), (0.4666, -0.6827, 1.0), (0.4666, -0.6827, -1.0), (-0.4666, -0.6827, 1.0), (-0.6143, -0.4665, -1.0), (-0.4666, -0.6827, -1.0), (0.7549, -0.2608, 1.0), (0.7219, -0.309, 1.0), (0.7219, -0.309, -1.0), (0.7549, -0.2608, -1.0), (-7.377e-08, -0.6848, 1.0), (-7.377e-08, -0.6848, -1.0), (-0.2275, 0.6838, -1.0), (-0.4666, 0.6827, 1.0), (-0.6143, 0.4665, -1.0), (-0.4666, 0.6827, -1.0), (-0.2275, -0.6838, -1.0), (-0.2275, -0.6838, 1.0), (0.4666, 0.6827, 1.0), (0.4666, 0.6827, -1.0), (-0.7219, 0.309, 1.0), (-0.6143, 0.4665, 1.0), (-0.7219, 0.309, -1.0), (-0.2275, 0.6838, 1.0), (0.7549, 0.2608, 1.0), (0.7549, 0.2608, -1.0), (0.7219, 0.309, 1.0), (0.7219, 0.309, -1.0), (0.7549, 0.0, 1.0), (0.7549, 0.0, -1.0), (0.8946, -0.309, -5.96e-08), (0.5529, -0.809, -5.96e-08), (-8.742e-08, -0.8116, -5.96e-08), (-0.5529, -0.809, -5.96e-08), (-0.8946, -0.309, -5.96e-08), (-0.8946, 0.0, -5.96e-08), (0.8946, 0.0, -5.96e-08), (0.8946, 0.309, -5.96e-08), (0.5529, 0.809, -5.96e-08), (-8.742e-08, 0.8116, -5.96e-08), (-0.5529, 0.809, -5.96e-08), (-0.8946, 0.309, -5.96e-08), (-0.7219, -0.309, 1.0), (-0.7549, -0.2608, 1.0), (-0.6143, -0.4665, 1.0), (-0.7549, 0.0, 1.0), (-7.377e-08, 0.6848, 1.0), (-0.7549, 0.2608, 1.0), (0.4666, -0.6827, 1.0), (-0.4666, -0.6827, 1.0), (0.7549, -0.2608, 1.0), (0.7219, -0.309, 1.0), (-7.377e-08, -0.6848, 1.0), (-0.4666, 0.6827, 1.0), (-0.2275, -0.6838, 1.0), (0.4666, 0.6827, 1.0), (-0.7219, 0.309, 1.0), (-0.6143, 0.4665, 1.0), (-0.2275, 0.6838, 1.0), (0.7549, 0.2608, 1.0), (0.7219, 0.309, 1.0), (0.7549, 0.0, 1.0), (-0.7219, -0.309, 1.0), (-0.7549, -0.2608, 1.0), (-0.6143, -0.4665, 1.0), (-0.7549, 0.0, 1.0), (-7.377e-08, 0.6848, 1.0), (-0.7549, 0.2608, 1.0), (0.4666, -0.6827, 1.0), (-0.4666, -0.6827, 1.0), (0.7549, -0.2608, 1.0), (0.7219, -0.309, 1.0), (-7.377e-08, -0.6848, 1.0), (-0.4666, 0.6827, 1.0), (-0.2275, -0.6838, 1.0), (0.4666, 0.6827, 1.0), (-0.7219, 0.309, 1.0), (-0.6143, 0.4665, 1.0), (-0.2275, 0.6838, 1.0), (0.7549, 0.2608, 1.0), (0.7219, 0.309, 1.0), (0.7549, 0.0, 1.0), (-0.7219, -0.309, 1.0), (-0.7549, -0.2608, 1.0), (-0.6143, -0.4665, 1.0), (-0.7549, 0.0, 1.0), (-7.377e-08, 0.6848, 1.0), (-0.7549, 0.2608, 1.0), (0.4666, -0.6827, 1.0), (-0.4666, -0.6827, 1.0), (0.7549, -0.2608, 1.0), (0.7219, -0.309, 1.0), (-7.377e-08, -0.6848, 1.0), (-0.4666, 0.6827, 1.0), (-0.2275, -0.6838, 1.0), (0.4666, 0.6827, 1.0), (-0.7219, 0.309, 1.0), (-0.6143, 0.4665, 1.0), (-0.2275, 0.6838, 1.0), (0.7549, 0.2608, 1.0), (0.7219, 0.309, 1.0), (0.7549, 0.0, 1.0)], [], [(70, 21, 1, 64), (64, 1, 3, 65), (65, 3, 5, 66), (66, 5, 7, 67), (67, 7, 9, 68), (1, 41, 35, 44, 51, 5, 3), (7, 5, 51, 37, 26, 9), (20, 0, 42, 43, 63), (0, 2, 4, 50, 45, 36, 42), (6, 8, 38, 39, 50, 4), (1, 21, 62, 40, 41), (68, 9, 23, 69), (70, 71, 11, 21), (71, 72, 13, 11), (72, 73, 15, 13), (73, 74, 17, 15), (74, 75, 19, 17), (11, 13, 15, 57, 31, 52, 60), (17, 19, 55, 47, 57, 15), (20, 63, 59, 61, 10), (10, 61, 53, 32, 46, 14, 12), (16, 14, 46, 49, 48, 18), (11, 60, 58, 62, 21), (75, 69, 23, 19), (45, 44, 35, 36), (39, 37, 51, 44, 45, 50), (26, 24, 9), (32, 31, 57, 47, 49, 46), (53, 52, 31, 32), (30, 29, 25, 27), (24, 25, 29, 23, 9), (43, 40, 62, 63), (56, 34, 30, 22, 18), (28, 38, 8), (29, 33, 54, 19, 23), (54, 55, 19), (49, 47, 55, 54, 33, 34, 56, 48), (63, 62, 58, 59), (59, 58, 60, 52, 53, 61), (36, 35, 41, 40, 43, 42), (48, 56, 18), (30, 27, 28, 8, 22), (27, 25, 24, 26, 37, 39, 38, 28), (34, 33, 29, 30), (18, 22, 69, 75), (16, 18, 75, 74), (14, 16, 74, 73), (12, 14, 73, 72), (10, 12, 72, 71), (20, 10, 71, 70), (8, 68, 69, 22), (6, 67, 68, 8), (4, 66, 67, 6), (2, 65, 66, 4), (0, 64, 65, 2), (20, 70, 64, 0), (29, 25, 77, 79), (55, 47, 87, 91), (52, 60, 94, 89), (33, 54, 90, 81), (40, 41, 85, 84), (54, 55, 91, 90), (58, 62, 95, 93), (24, 25, 77, 76), (29, 33, 81, 79), (26, 24, 76, 78), (62, 40, 84, 95), (31, 52, 89, 80), (37, 26, 78, 83), (35, 44, 86, 82), (47, 57, 92, 87), (41, 35, 82, 85), (44, 51, 88, 86), (57, 31, 80, 92), (51, 37, 83, 88), (60, 58, 93, 94), (76, 77, 97, 96), (80, 89, 109, 100), (82, 86, 106, 102), (78, 76, 96, 98), (87, 92, 112, 107), (92, 80, 100, 112), (83, 78, 98, 103), (94, 93, 113, 114), (91, 87, 107, 111), (79, 77, 97, 99), (89, 94, 114, 109), (86, 88, 108, 106), (79, 81, 101, 99), (93, 95, 115, 113), (88, 83, 103, 108), (85, 82, 102, 105), (81, 90, 110, 101), (84, 85, 105, 104), (90, 91, 111, 110), (95, 84, 104, 115), (108, 103, 123, 128), (105, 102, 122, 125), (101, 110, 130, 121), (104, 105, 125, 124), (110, 111, 131, 130), (115, 104, 124, 135), (96, 97, 117, 116), (100, 109, 129, 120), (102, 106, 126, 122), (98, 96, 116, 118), (107, 112, 132, 127), (112, 100, 120, 132), (103, 98, 118, 123), (114, 113, 133, 134), (111, 107, 127, 131), (99, 97, 117, 119), (109, 114, 134, 129), (106, 108, 128, 126), (99, 101, 121, 119), (113, 115, 135, 133)])
me_cylinder_006.materials.append(mat_gray1)
me_cylinder_006.use_remesh_preserve_volume = False
me_cylinder_006.use_remesh_preserve_attributes = False
me_cylinder_006.use_mirror_vertex_groups = False
me_cylinder_006.update()
me_cylinder_007 = bpy.data.meshes.new('Cylinder.007')
me_cylinder_007.from_pydata([(0.8946, -0.309, -1.0), (0.8946, -0.309, 1.0), (0.5529, -0.809, -1.0), (0.5529, -0.809, 1.0), (-8.742e-08, -0.8116, -1.0), (-8.742e-08, -0.8116, 1.0), (-0.5529, -0.809, -1.0), (-0.5529, -0.809, 1.0), (-0.8946, -0.309, -1.0), (-0.8946, -0.309, 1.0), (0.8946, 0.309, -1.0), (0.8946, 0.309, 1.0), (0.5529, 0.809, -1.0), (0.5529, 0.809, 1.0), (-8.742e-08, 0.8116, -1.0), (-8.742e-08, 0.8116, 1.0), (-0.5529, 0.809, -1.0), (-0.5529, 0.809, 1.0), (-0.8946, 0.309, -1.0), (-0.8946, 0.309, 1.0), (0.8946, 0.0, -1.0), (0.8946, 0.0, 1.0), (-0.8946, 0.0, -1.0), (-0.8946, 0.0, 1.0), (-0.7219, -0.309, 1.0), (-0.7549, -0.2608, 1.0), (-0.6143, -0.4665, 1.0), (-0.7549, -0.2608, -1.0), (-0.7219, -0.309, -1.0), (-0.7549, 0.0, 1.0), (-0.7549, 0.0, -1.0), (-7.377e-08, 0.6848, 1.0), (-7.377e-08, 0.6848, -1.0), (-0.7549, 0.2608, 1.0), (-0.7549, 0.2608, -1.0), (0.4666, -0.6827, 1.0), (0.4666, -0.6827, -1.0), (-0.4666, -0.6827, 1.0), (-0.6143, -0.4665, -1.0), (-0.4666, -0.6827, -1.0), (0.7549, -0.2608, 1.0), (0.7219, -0.309, 1.0), (0.7219, -0.309, -1.0), (0.7549, -0.2608, -1.0), (-7.377e-08, -0.6848, 1.0), (-7.377e-08, -0.6848, -1.0), (-0.2275, 0.6838, -1.0), (-0.4666, 0.6827, 1.0), (-0.6143, 0.4665, -1.0), (-0.4666, 0.6827, -1.0), (-0.2275, -0.6838, -1.0), (-0.2275, -0.6838, 1.0), (0.4666, 0.6827, 1.0), (0.4666, 0.6827, -1.0), (-0.7219, 0.309, 1.0), (-0.6143, 0.4665, 1.0), (-0.7219, 0.309, -1.0), (-0.2275, 0.6838, 1.0), (0.7549, 0.2608, 1.0), (0.7549, 0.2608, -1.0), (0.7219, 0.309, 1.0), (0.7219, 0.309, -1.0), (0.7549, 0.0, 1.0), (0.7549, 0.0, -1.0), (0.8946, -0.309, -5.96e-08), (0.5529, -0.809, -5.96e-08), (-8.742e-08, -0.8116, -5.96e-08), (-0.5529, -0.809, -5.96e-08), (-0.8946, -0.309, -5.96e-08), (-0.8946, 0.0, -5.96e-08), (0.8946, 0.0, -5.96e-08), (0.8946, 0.309, -5.96e-08), (0.5529, 0.809, -5.96e-08), (-8.742e-08, 0.8116, -5.96e-08), (-0.5529, 0.809, -5.96e-08), (-0.8946, 0.309, -5.96e-08), (-0.7219, -0.309, 1.0), (-0.7549, -0.2608, 1.0), (-0.6143, -0.4665, 1.0), (-0.7549, 0.0, 1.0), (-7.377e-08, 0.6848, 1.0), (-0.7549, 0.2608, 1.0), (0.4666, -0.6827, 1.0), (-0.4666, -0.6827, 1.0), (0.7549, -0.2608, 1.0), (0.7219, -0.309, 1.0), (-7.377e-08, -0.6848, 1.0), (-0.4666, 0.6827, 1.0), (-0.2275, -0.6838, 1.0), (0.4666, 0.6827, 1.0), (-0.7219, 0.309, 1.0), (-0.6143, 0.4665, 1.0), (-0.2275, 0.6838, 1.0), (0.7549, 0.2608, 1.0), (0.7219, 0.309, 1.0), (0.7549, 0.0, 1.0), (-0.7219, -0.309, 1.0), (-0.7549, -0.2608, 1.0), (-0.6143, -0.4665, 1.0), (-0.7549, 0.0, 1.0), (-7.377e-08, 0.6848, 1.0), (-0.7549, 0.2608, 1.0), (0.4666, -0.6827, 1.0), (-0.4666, -0.6827, 1.0), (0.7549, -0.2608, 1.0), (0.7219, -0.309, 1.0), (-7.377e-08, -0.6848, 1.0), (-0.4666, 0.6827, 1.0), (-0.2275, -0.6838, 1.0), (0.4666, 0.6827, 1.0), (-0.7219, 0.309, 1.0), (-0.6143, 0.4665, 1.0), (-0.2275, 0.6838, 1.0), (0.7549, 0.2608, 1.0), (0.7219, 0.309, 1.0), (0.7549, 0.0, 1.0), (-0.7219, -0.309, 1.0), (-0.7549, -0.2608, 1.0), (-0.6143, -0.4665, 1.0), (-0.7549, 0.0, 1.0), (-7.377e-08, 0.6848, 1.0), (-0.7549, 0.2608, 1.0), (0.4666, -0.6827, 1.0), (-0.4666, -0.6827, 1.0), (0.7549, -0.2608, 1.0), (0.7219, -0.309, 1.0), (-7.377e-08, -0.6848, 1.0), (-0.4666, 0.6827, 1.0), (-0.2275, -0.6838, 1.0), (0.4666, 0.6827, 1.0), (-0.7219, 0.309, 1.0), (-0.6143, 0.4665, 1.0), (-0.2275, 0.6838, 1.0), (0.7549, 0.2608, 1.0), (0.7219, 0.309, 1.0), (0.7549, 0.0, 1.0)], [], [(70, 21, 1, 64), (64, 1, 3, 65), (65, 3, 5, 66), (66, 5, 7, 67), (67, 7, 9, 68), (1, 41, 35, 44, 51, 5, 3), (7, 5, 51, 37, 26, 9), (20, 0, 42, 43, 63), (0, 2, 4, 50, 45, 36, 42), (6, 8, 38, 39, 50, 4), (1, 21, 62, 40, 41), (68, 9, 23, 69), (70, 71, 11, 21), (71, 72, 13, 11), (72, 73, 15, 13), (73, 74, 17, 15), (74, 75, 19, 17), (11, 13, 15, 57, 31, 52, 60), (17, 19, 55, 47, 57, 15), (20, 63, 59, 61, 10), (10, 61, 53, 32, 46, 14, 12), (16, 14, 46, 49, 48, 18), (11, 60, 58, 62, 21), (75, 69, 23, 19), (45, 36, 35, 44), (39, 50, 45, 44, 51, 37), (26, 24, 9), (32, 46, 49, 47, 57, 31), (53, 32, 31, 52), (30, 27, 25, 29), (24, 25, 29, 23, 9), (43, 63, 62, 40), (56, 34, 30, 22, 18), (28, 38, 8), (29, 33, 54, 19, 23), (54, 55, 19), (49, 48, 56, 34, 33, 54, 55, 47), (63, 59, 58, 62), (59, 61, 53, 52, 60, 58), (36, 42, 43, 40, 41, 35), (48, 56, 18), (30, 27, 28, 8, 22), (27, 28, 38, 39, 37, 26, 24, 25), (34, 30, 29, 33), (18, 22, 69, 75), (16, 18, 75, 74), (14, 16, 74, 73), (12, 14, 73, 72), (10, 12, 72, 71), (20, 10, 71, 70), (8, 68, 69, 22), (6, 67, 68, 8), (4, 66, 67, 6), (2, 65, 66, 4), (0, 64, 65, 2), (20, 70, 64, 0), (29, 25, 77, 79), (55, 91, 87, 47), (52, 89, 94, 60), (33, 81, 90, 54), (40, 84, 85, 41), (54, 90, 91, 55), (58, 93, 95, 62), (24, 76, 77, 25), (29, 79, 81, 33), (26, 78, 76, 24), (62, 95, 84, 40), (31, 80, 89, 52), (37, 83, 78, 26), (35, 82, 86, 44), (47, 87, 92, 57), (41, 85, 82, 35), (44, 86, 88, 51), (57, 92, 80, 31), (51, 88, 83, 37), (60, 94, 93, 58), (76, 96, 97, 77), (80, 100, 109, 89), (82, 102, 106, 86), (78, 98, 96, 76), (87, 107, 112, 92), (92, 112, 100, 80), (83, 103, 98, 78), (94, 114, 113, 93), (91, 111, 107, 87), (79, 77, 97, 99), (89, 109, 114, 94), (86, 106, 108, 88), (79, 99, 101, 81), (93, 113, 115, 95), (88, 108, 103, 83), (85, 105, 102, 82), (81, 101, 110, 90), (84, 104, 105, 85), (90, 110, 111, 91), (95, 115, 104, 84), (108, 128, 123, 103), (105, 125, 122, 102), (101, 121, 130, 110), (104, 124, 125, 105), (110, 130, 131, 111), (115, 135, 124, 104), (96, 116, 117, 97), (100, 120, 129, 109), (102, 122, 126, 106), (98, 118, 116, 96), (107, 127, 132, 112), (112, 132, 120, 100), (103, 123, 118, 98), (114, 134, 133, 113), (111, 131, 127, 107), (99, 97, 117, 119), (109, 129, 134, 114), (106, 126, 128, 108), (99, 119, 121, 101), (113, 133, 135, 115), (121, 119, 131, 130), (131, 119, 132, 127), (132, 119, 129, 120), (133, 134, 129, 119), (133, 119, 135), (135, 119, 124), (122, 125, 124, 119), (122, 119, 128, 126), (118, 123, 128, 119), (117, 116, 118, 119), (30, 38, 28, 27), (39, 38, 30, 50), (36, 45, 50, 30), (30, 43, 42, 36), (63, 43, 30), (30, 59, 63), (53, 61, 59, 30), (32, 53, 30, 46), (46, 30, 48, 49), (30, 34, 56, 48)])
me_cylinder_007.materials.append(mat_glass)
me_cylinder_007.use_remesh_preserve_volume = False
me_cylinder_007.use_remesh_preserve_attributes = False
me_cylinder_007.use_mirror_vertex_groups = False
me_cylinder_007.update()

# ---- objects
ob_cube_008 = bpy.data.objects.new('Cube.008', me_cube_010)
ob_cube_006 = bpy.data.objects.new('Cube.006', me_cube_009)
ob_cylinder_001 = bpy.data.objects.new('Cylinder.001', me_cylinder_001)
ob_cylinder = bpy.data.objects.new('Cylinder', me_cylinder)
ob_cube_005 = bpy.data.objects.new('Cube.005', me_cube_005)
ob_cube_004 = bpy.data.objects.new('Cube.004', me_cube_004)
ob_cube_003 = bpy.data.objects.new('Cube.003', me_cube_003)
ob_cube_001 = bpy.data.objects.new('Cube.001', me_cube_001)
ob_torus_001 = bpy.data.objects.new('Torus.001', me_torus_001)
ob_cube = bpy.data.objects.new('Cube', me_cube)
ob_cube_002 = bpy.data.objects.new('Cube.002', me_cube_002)
ob_cube_007 = bpy.data.objects.new('Cube.007', me_cube_008)
ob_cylinder_003 = bpy.data.objects.new('Cylinder.003', me_cylinder_006)
ob_cylinder_002 = bpy.data.objects.new('Cylinder.002', me_cylinder_007)

# ---- transforms, parenting, visibility, modifiers, constraints
ob_cube_008.location = (1.149, 0.002247, 0.9555)
ob_cube_008.rotation_euler = (0.0, -0.7725, 0.0)
ob_cube_008.scale = (0.02834, 0.2945, 0.2997)
ob_cube_008.lineart.crease_threshold = 0.0
ob_cube_006.location = (-0.1651, -0.003292, 1.189)
ob_cube_006.scale = (0.4551, 0.2778, 0.04994)
ob_cube_006.lineart.crease_threshold = 0.0
ob_cylinder_001.location = (-2.249, 0.007029, -1.798)
ob_cylinder_001.scale = (0.1982, 0.1982, 0.8542)
ob_cylinder_001.lineart.crease_threshold = 0.0
ob_cylinder.location = (-2.255, 0.0, -0.8152)
ob_cylinder.scale = (0.2902, 0.2902, 0.2902)
ob_cylinder.lineart.crease_threshold = 0.0
ob_cube_005.location = (-2.267, 0.0, -0.7006)
ob_cube_005.scale = (0.3986, 0.3002, 0.1025)
ob_cube_005.lineart.crease_threshold = 0.0
ob_cube_004.location = (2.475, 0.03897, -0.9035)
ob_cube_004.rotation_euler = (0.07742, -0.4102, -0.08335)
ob_cube_004.scale = (0.2953, 0.1306, 0.2953)
ob_cube_004.lineart.crease_threshold = 0.0
ob_cube_003.location = (2.845, 0.0343, -2.349)
ob_cube_003.rotation_euler = (0.0, -0.3986, 0.0)
ob_cube_003.scale = (1.332, 0.3871, 0.05209)
ob_cube_003.lineart.crease_threshold = 0.0
ob_cube_001.location = (1.459, 0.04263, -1.844)
ob_cube_001.rotation_euler = (0.0, -0.4102, 0.0)
ob_cube_001.scale = (0.3635, 0.3782, 1.507)
ob_cube_001.lineart.crease_threshold = 0.0
ob_torus_001.location = (-5.441, 0.0005, 0.3275)
ob_torus_001.rotation_euler = (-0.0, 1.571, 0.0)
ob_torus_001.scale = (0.192, 0.192, 0.192)
ob_torus_001.lineart.crease_threshold = 0.0
ob_cube.location = (0.0, 0.0, 0.0)
ob_cube.scale = (-5.556, 1.0, 1.194)
ob_cube.lock_rotations_4d = False
ob_cube.empty_display_type = 'ARROWS'
ob_cube.lineart.crease_threshold = 0.0
ob_cube_002.location = (3.005, 0.04263, -1.35)
ob_cube_002.rotation_euler = (0.0, -0.4102, 0.0)
ob_cube_002.scale = (0.3509, 0.3782, 1.301)
ob_cube_002.lineart.crease_threshold = 0.0
ob_cube_007.location = (-0.5041, -0.0009858, 0.7842)
ob_cube_007.scale = (1.567, 0.2582, 0.3671)
ob_cube_007.lineart.crease_threshold = 0.0
ob_cylinder_003.location = (-0.09274, 0.0, 1.414)
ob_cylinder_003.rotation_euler = (-0.0, 1.571, 0.0)
ob_cylinder_003.scale = (0.2043, 0.2043, 0.3433)
ob_cylinder_003.lineart.crease_threshold = 0.0
ob_cylinder_002.location = (-0.09274, 0.0, 1.414)
ob_cylinder_002.rotation_euler = (-0.0, 1.571, 0.0)
ob_cylinder_002.scale = (0.1765, 0.1765, 0.2966)
ob_cylinder_002.lineart.crease_threshold = 0.0

# ---- collection membership
col_collection_1.objects.link(ob_cube_008)
col_collection_1.objects.link(ob_cube_006)
col_collection_1.objects.link(ob_cylinder_001)
col_collection_1.objects.link(ob_cylinder)
col_collection_1.objects.link(ob_cube_005)
col_collection_1.objects.link(ob_cube_004)
col_collection_1.objects.link(ob_cube_003)
col_collection_1.objects.link(ob_cube_001)
col_collection_1.objects.link(ob_torus_001)
col_collection_1.objects.link(ob_cube)
col_collection_1.objects.link(ob_cube_002)
col_collection_1.objects.link(ob_cube_007)
col_collection_1.objects.link(ob_cylinder_003)
col_collection_1.objects.link(ob_cylinder_002)

# ---- scene / render settings (as saved in the file)
scene.frame_start = 1; scene.frame_end = 250; scene.frame_set(1)
scene.render.engine = 'CYCLES'
scene.render.resolution_percentage = 50
scene.render.dither_intensity = 0.0
scene.cycles.use_denoising = False
scene.cycles.samples = 128
scene.cycles.sampling_pattern = 'TABULATED_SOBOL'
scene.cycles.use_adaptive_sampling = False
scene.cycles.use_light_tree = False
scene.cycles.blur_glossy = 0.0
scene.cycles.sample_clamp_indirect = 0.0
scene.view_settings.view_transform = 'Standard'
bpy.context.view_layer.update()

# ---- added for rendering (the .blend has no active camera and no usable light): camera, sun
cam_auto = bpy.data.cameras.new('AutoCamera')
cam_auto.lens = 50.0
cam_auto.sensor_width = 36.0
cam_auto.clip_end = 1000.0
ob_auto_camera = bpy.data.objects.new('AutoCamera', cam_auto)
scene.collection.objects.link(ob_auto_camera)
ob_auto_camera.location = (11.1498, -13.3641, 8.22588)
ob_auto_camera.rotation_euler = (1.09748, -7.21219e-08, 0.694738)
scene.camera = ob_auto_camera
light_auto_sun = bpy.data.lights.new('AutoSun', 'SUN')
light_auto_sun.energy = 3.0
light_auto_sun.angle = 0.0523599
ob_auto_sun = bpy.data.objects.new('AutoSun', light_auto_sun)
scene.collection.objects.link(ob_auto_sun)
ob_auto_sun.rotation_euler = (0.872665, 0.174533, 0.523599)
bpy.context.view_layer.update()
